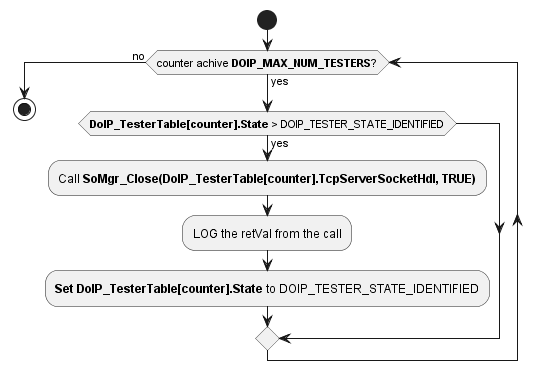

The diagram above was rendered by PlantUML. Its source (embedded in the PNG):
@startuml "diagram_DoIP_Client_Terminate.png"
start
	while(counter achive **DOIP_MAX_NUM_TESTERS**?) is (yes)
		if (**DoIP_TesterTable[counter].State** > DOIP_TESTER_STATE_IDENTIFIED) then (yes)
			:Call **SoMgr_Close(DoIP_TesterTable[counter].TcpServerSocketHdl, TRUE)**;
			:LOG the retVal from the call;
			:**Set DoIP_TesterTable[counter].State** to DOIP_TESTER_STATE_IDENTIFIED;
		endif
	endwhile (no)
stop
@enduml